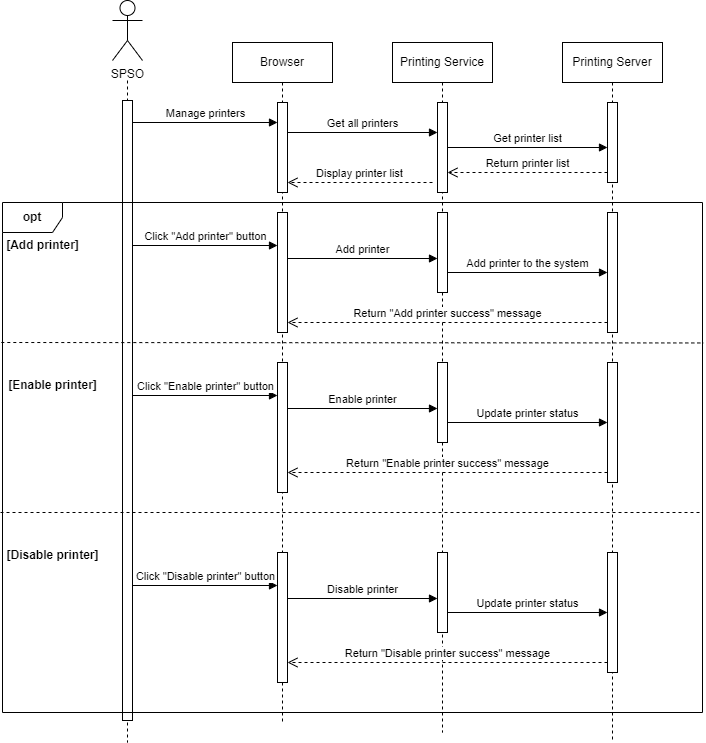

The diagram above was exported from draw.io. Its source (the exported page's mxGraphModel, read from the mxfile embedded in the PNG):
<mxGraphModel dx="1050" dy="557" grid="1" gridSize="10" guides="1" tooltips="1" connect="1" arrows="1" fold="1" page="1" pageScale="1" pageWidth="850" pageHeight="1100" math="0" shadow="0">
  <root>
    <mxCell id="0" />
    <mxCell id="1" parent="0" />
    <mxCell id="YdzClURjYKGZfF17SEIa-1" value="SPSO" style="shape=umlActor;verticalLabelPosition=bottom;verticalAlign=top;html=1;" parent="1" vertex="1">
      <mxGeometry x="130" y="198" width="30" height="60" as="geometry" />
    </mxCell>
    <mxCell id="YdzClURjYKGZfF17SEIa-2" value="Printing Server" style="shape=umlLifeline;perimeter=lifelinePerimeter;whiteSpace=wrap;html=1;container=1;dropTarget=0;collapsible=0;recursiveResize=0;outlineConnect=0;portConstraint=eastwest;newEdgeStyle={&quot;curved&quot;:0,&quot;rounded&quot;:0};" parent="1" vertex="1">
      <mxGeometry x="580" y="240" width="100" height="700" as="geometry" />
    </mxCell>
    <mxCell id="YdzClURjYKGZfF17SEIa-14" value="" style="html=1;points=[[0,0,0,0,5],[0,1,0,0,-5],[1,0,0,0,5],[1,1,0,0,-5]];perimeter=orthogonalPerimeter;outlineConnect=0;targetShapes=umlLifeline;portConstraint=eastwest;newEdgeStyle={&quot;curved&quot;:0,&quot;rounded&quot;:0};" parent="YdzClURjYKGZfF17SEIa-2" vertex="1">
      <mxGeometry x="45" y="60" width="10" height="80" as="geometry" />
    </mxCell>
    <mxCell id="YdzClURjYKGZfF17SEIa-19" value="[Enable printer]" style="text;align=center;fontStyle=1;verticalAlign=middle;spacingLeft=3;spacingRight=3;strokeColor=none;rotatable=0;points=[[0,0.5],[1,0.5]];portConstraint=eastwest;html=1;" parent="YdzClURjYKGZfF17SEIa-2" vertex="1">
      <mxGeometry x="-550" y="330" width="80" height="26" as="geometry" />
    </mxCell>
    <mxCell id="YdzClURjYKGZfF17SEIa-4" value="Browser" style="shape=umlLifeline;perimeter=lifelinePerimeter;whiteSpace=wrap;html=1;container=1;dropTarget=0;collapsible=0;recursiveResize=0;outlineConnect=0;portConstraint=eastwest;newEdgeStyle={&quot;curved&quot;:0,&quot;rounded&quot;:0};" parent="1" vertex="1">
      <mxGeometry x="250" y="240" width="100" height="680" as="geometry" />
    </mxCell>
    <mxCell id="YdzClURjYKGZfF17SEIa-9" value="" style="html=1;points=[[0,0,0,0,5],[0,1,0,0,-5],[1,0,0,0,5],[1,1,0,0,-5]];perimeter=orthogonalPerimeter;outlineConnect=0;targetShapes=umlLifeline;portConstraint=eastwest;newEdgeStyle={&quot;curved&quot;:0,&quot;rounded&quot;:0};" parent="YdzClURjYKGZfF17SEIa-4" vertex="1">
      <mxGeometry x="45" y="60" width="10" height="90" as="geometry" />
    </mxCell>
    <mxCell id="YdzClURjYKGZfF17SEIa-3" value="Printing Service" style="shape=umlLifeline;perimeter=lifelinePerimeter;whiteSpace=wrap;html=1;container=1;dropTarget=0;collapsible=0;recursiveResize=0;outlineConnect=0;portConstraint=eastwest;newEdgeStyle={&quot;curved&quot;:0,&quot;rounded&quot;:0};" parent="1" vertex="1">
      <mxGeometry x="410" y="240" width="100" height="690" as="geometry" />
    </mxCell>
    <mxCell id="YdzClURjYKGZfF17SEIa-11" value="" style="html=1;points=[[0,0,0,0,5],[0,1,0,0,-5],[1,0,0,0,5],[1,1,0,0,-5]];perimeter=orthogonalPerimeter;outlineConnect=0;targetShapes=umlLifeline;portConstraint=eastwest;newEdgeStyle={&quot;curved&quot;:0,&quot;rounded&quot;:0};" parent="YdzClURjYKGZfF17SEIa-3" vertex="1">
      <mxGeometry x="45" y="60" width="10" height="90" as="geometry" />
    </mxCell>
    <mxCell id="YdzClURjYKGZfF17SEIa-6" value="" style="shape=umlLifeline;perimeter=lifelinePerimeter;whiteSpace=wrap;html=1;container=1;dropTarget=0;collapsible=0;recursiveResize=0;outlineConnect=0;portConstraint=eastwest;newEdgeStyle={&quot;curved&quot;:0,&quot;rounded&quot;:0};size=0;" parent="1" vertex="1">
      <mxGeometry x="135" y="278" width="20" height="662" as="geometry" />
    </mxCell>
    <mxCell id="YdzClURjYKGZfF17SEIa-7" value="" style="html=1;points=[[0,0,0,0,5],[0,1,0,0,-5],[1,0,0,0,5],[1,1,0,0,-5]];perimeter=orthogonalPerimeter;outlineConnect=0;targetShapes=umlLifeline;portConstraint=eastwest;newEdgeStyle={&quot;curved&quot;:0,&quot;rounded&quot;:0};" parent="YdzClURjYKGZfF17SEIa-6" vertex="1">
      <mxGeometry x="5" y="20" width="10" height="620" as="geometry" />
    </mxCell>
    <mxCell id="YdzClURjYKGZfF17SEIa-8" value="Manage printers" style="html=1;verticalAlign=bottom;endArrow=block;curved=0;rounded=0;" parent="1" target="YdzClURjYKGZfF17SEIa-9" edge="1">
      <mxGeometry width="80" relative="1" as="geometry">
        <mxPoint x="150" y="320" as="sourcePoint" />
        <mxPoint x="220" y="320" as="targetPoint" />
      </mxGeometry>
    </mxCell>
    <mxCell id="YdzClURjYKGZfF17SEIa-10" value="Get all printers" style="html=1;verticalAlign=bottom;endArrow=block;curved=0;rounded=0;" parent="1" edge="1">
      <mxGeometry width="80" relative="1" as="geometry">
        <mxPoint x="305" y="330" as="sourcePoint" />
        <mxPoint x="455" y="330" as="targetPoint" />
      </mxGeometry>
    </mxCell>
    <mxCell id="YdzClURjYKGZfF17SEIa-13" value="Get printer list" style="html=1;verticalAlign=bottom;endArrow=block;curved=0;rounded=0;" parent="1" source="YdzClURjYKGZfF17SEIa-11" target="YdzClURjYKGZfF17SEIa-14" edge="1">
      <mxGeometry width="80" relative="1" as="geometry">
        <mxPoint x="380" y="410" as="sourcePoint" />
        <mxPoint x="460" y="410" as="targetPoint" />
      </mxGeometry>
    </mxCell>
    <mxCell id="YdzClURjYKGZfF17SEIa-15" value="Return printer list" style="html=1;verticalAlign=bottom;endArrow=open;dashed=1;endSize=8;curved=0;rounded=0;" parent="1" target="YdzClURjYKGZfF17SEIa-11" edge="1">
      <mxGeometry relative="1" as="geometry">
        <mxPoint x="625" y="370" as="sourcePoint" />
        <mxPoint x="470" y="370" as="targetPoint" />
      </mxGeometry>
    </mxCell>
    <mxCell id="YdzClURjYKGZfF17SEIa-16" value="Display printer list" style="html=1;verticalAlign=bottom;endArrow=open;dashed=1;endSize=8;curved=0;rounded=0;" parent="1" target="YdzClURjYKGZfF17SEIa-9" edge="1">
      <mxGeometry relative="1" as="geometry">
        <mxPoint x="450" y="380" as="sourcePoint" />
        <mxPoint x="370" y="380" as="targetPoint" />
      </mxGeometry>
    </mxCell>
    <mxCell id="YdzClURjYKGZfF17SEIa-17" value="&lt;b&gt;opt&lt;/b&gt;" style="shape=umlFrame;whiteSpace=wrap;html=1;pointerEvents=0;" parent="1" vertex="1">
      <mxGeometry x="20" y="400" width="700" height="510" as="geometry" />
    </mxCell>
    <mxCell id="YdzClURjYKGZfF17SEIa-18" value="[Add printer]" style="text;align=center;fontStyle=1;verticalAlign=middle;spacingLeft=3;spacingRight=3;strokeColor=none;rotatable=0;points=[[0,0.5],[1,0.5]];portConstraint=eastwest;html=1;" parent="1" vertex="1">
      <mxGeometry x="20" y="430" width="80" height="26" as="geometry" />
    </mxCell>
    <mxCell id="YdzClURjYKGZfF17SEIa-20" value="[Disable printer]" style="text;align=center;fontStyle=1;verticalAlign=middle;spacingLeft=3;spacingRight=3;strokeColor=none;rotatable=0;points=[[0,0.5],[1,0.5]];portConstraint=eastwest;html=1;" parent="1" vertex="1">
      <mxGeometry x="30" y="740" width="80" height="26" as="geometry" />
    </mxCell>
    <mxCell id="YdzClURjYKGZfF17SEIa-21" value="" style="html=1;points=[[0,0,0,0,5],[0,1,0,0,-5],[1,0,0,0,5],[1,1,0,0,-5]];perimeter=orthogonalPerimeter;outlineConnect=0;targetShapes=umlLifeline;portConstraint=eastwest;newEdgeStyle={&quot;curved&quot;:0,&quot;rounded&quot;:0};" parent="1" vertex="1">
      <mxGeometry x="295" y="410" width="10" height="120" as="geometry" />
    </mxCell>
    <mxCell id="YdzClURjYKGZfF17SEIa-22" value="Click &quot;Add printer&quot; button" style="html=1;verticalAlign=bottom;endArrow=block;curved=0;rounded=0;" parent="1" target="YdzClURjYKGZfF17SEIa-21" edge="1">
      <mxGeometry width="80" relative="1" as="geometry">
        <mxPoint x="150" y="443" as="sourcePoint" />
        <mxPoint x="215" y="442.5" as="targetPoint" />
      </mxGeometry>
    </mxCell>
    <mxCell id="YdzClURjYKGZfF17SEIa-23" value="Add printer" style="html=1;verticalAlign=bottom;endArrow=block;curved=0;rounded=0;" parent="1" target="YdzClURjYKGZfF17SEIa-24" edge="1">
      <mxGeometry width="80" relative="1" as="geometry">
        <mxPoint x="305" y="456" as="sourcePoint" />
        <mxPoint x="385" y="456" as="targetPoint" />
      </mxGeometry>
    </mxCell>
    <mxCell id="YdzClURjYKGZfF17SEIa-24" value="" style="html=1;points=[[0,0,0,0,5],[0,1,0,0,-5],[1,0,0,0,5],[1,1,0,0,-5]];perimeter=orthogonalPerimeter;outlineConnect=0;targetShapes=umlLifeline;portConstraint=eastwest;newEdgeStyle={&quot;curved&quot;:0,&quot;rounded&quot;:0};" parent="1" vertex="1">
      <mxGeometry x="455" y="410" width="10" height="80" as="geometry" />
    </mxCell>
    <mxCell id="YdzClURjYKGZfF17SEIa-25" value="Add printer to the system" style="html=1;verticalAlign=bottom;endArrow=block;curved=0;rounded=0;" parent="1" target="YdzClURjYKGZfF17SEIa-26" edge="1">
      <mxGeometry width="80" relative="1" as="geometry">
        <mxPoint x="465" y="470" as="sourcePoint" />
        <mxPoint x="545" y="470" as="targetPoint" />
      </mxGeometry>
    </mxCell>
    <mxCell id="YdzClURjYKGZfF17SEIa-26" value="" style="html=1;points=[[0,0,0,0,5],[0,1,0,0,-5],[1,0,0,0,5],[1,1,0,0,-5]];perimeter=orthogonalPerimeter;outlineConnect=0;targetShapes=umlLifeline;portConstraint=eastwest;newEdgeStyle={&quot;curved&quot;:0,&quot;rounded&quot;:0};" parent="1" vertex="1">
      <mxGeometry x="625" y="410" width="10" height="120" as="geometry" />
    </mxCell>
    <mxCell id="YdzClURjYKGZfF17SEIa-27" value="Return &quot;Add printer success&quot; message" style="html=1;verticalAlign=bottom;endArrow=open;dashed=1;endSize=8;curved=0;rounded=0;" parent="1" target="YdzClURjYKGZfF17SEIa-21" edge="1">
      <mxGeometry relative="1" as="geometry">
        <mxPoint x="625" y="520" as="sourcePoint" />
        <mxPoint x="310" y="520" as="targetPoint" />
      </mxGeometry>
    </mxCell>
    <mxCell id="YdzClURjYKGZfF17SEIa-28" value="" style="endArrow=none;dashed=1;html=1;rounded=0;exitX=-0.002;exitY=0.254;exitDx=0;exitDy=0;exitPerimeter=0;" parent="1" edge="1">
      <mxGeometry width="50" height="50" relative="1" as="geometry">
        <mxPoint x="18.79999999999991" y="540" as="sourcePoint" />
        <mxPoint x="721.2" y="540.46" as="targetPoint" />
      </mxGeometry>
    </mxCell>
    <mxCell id="YdzClURjYKGZfF17SEIa-44" value="" style="endArrow=none;dashed=1;html=1;rounded=0;exitX=-0.002;exitY=0.254;exitDx=0;exitDy=0;exitPerimeter=0;" parent="1" edge="1">
      <mxGeometry width="50" height="50" relative="1" as="geometry">
        <mxPoint x="18" y="710" as="sourcePoint" />
        <mxPoint x="720" y="710" as="targetPoint" />
      </mxGeometry>
    </mxCell>
    <mxCell id="YdzClURjYKGZfF17SEIa-45" value="" style="html=1;points=[[0,0,0,0,5],[0,1,0,0,-5],[1,0,0,0,5],[1,1,0,0,-5]];perimeter=orthogonalPerimeter;outlineConnect=0;targetShapes=umlLifeline;portConstraint=eastwest;newEdgeStyle={&quot;curved&quot;:0,&quot;rounded&quot;:0};" parent="1" vertex="1">
      <mxGeometry x="295" y="750" width="10" height="130" as="geometry" />
    </mxCell>
    <mxCell id="YdzClURjYKGZfF17SEIa-46" value="Click &quot;Disable printer&quot; button" style="html=1;verticalAlign=bottom;endArrow=block;curved=0;rounded=0;" parent="1" target="YdzClURjYKGZfF17SEIa-45" edge="1">
      <mxGeometry width="80" relative="1" as="geometry">
        <mxPoint x="150" y="783" as="sourcePoint" />
        <mxPoint x="215" y="782.5" as="targetPoint" />
      </mxGeometry>
    </mxCell>
    <mxCell id="YdzClURjYKGZfF17SEIa-47" value="Disable printer" style="html=1;verticalAlign=bottom;endArrow=block;curved=0;rounded=0;" parent="1" target="YdzClURjYKGZfF17SEIa-48" edge="1">
      <mxGeometry width="80" relative="1" as="geometry">
        <mxPoint x="305" y="796" as="sourcePoint" />
        <mxPoint x="385" y="796" as="targetPoint" />
      </mxGeometry>
    </mxCell>
    <mxCell id="YdzClURjYKGZfF17SEIa-48" value="" style="html=1;points=[[0,0,0,0,5],[0,1,0,0,-5],[1,0,0,0,5],[1,1,0,0,-5]];perimeter=orthogonalPerimeter;outlineConnect=0;targetShapes=umlLifeline;portConstraint=eastwest;newEdgeStyle={&quot;curved&quot;:0,&quot;rounded&quot;:0};" parent="1" vertex="1">
      <mxGeometry x="455" y="750" width="10" height="80" as="geometry" />
    </mxCell>
    <mxCell id="YdzClURjYKGZfF17SEIa-49" value="Update printer status" style="html=1;verticalAlign=bottom;endArrow=block;curved=0;rounded=0;" parent="1" target="YdzClURjYKGZfF17SEIa-50" edge="1">
      <mxGeometry width="80" relative="1" as="geometry">
        <mxPoint x="465" y="810" as="sourcePoint" />
        <mxPoint x="545" y="810" as="targetPoint" />
      </mxGeometry>
    </mxCell>
    <mxCell id="YdzClURjYKGZfF17SEIa-50" value="" style="html=1;points=[[0,0,0,0,5],[0,1,0,0,-5],[1,0,0,0,5],[1,1,0,0,-5]];perimeter=orthogonalPerimeter;outlineConnect=0;targetShapes=umlLifeline;portConstraint=eastwest;newEdgeStyle={&quot;curved&quot;:0,&quot;rounded&quot;:0};" parent="1" vertex="1">
      <mxGeometry x="625" y="750" width="10" height="120" as="geometry" />
    </mxCell>
    <mxCell id="YdzClURjYKGZfF17SEIa-51" value="Return &quot;Disable printer success&quot; message" style="html=1;verticalAlign=bottom;endArrow=open;dashed=1;endSize=8;curved=0;rounded=0;" parent="1" target="YdzClURjYKGZfF17SEIa-45" edge="1">
      <mxGeometry relative="1" as="geometry">
        <mxPoint x="625" y="860" as="sourcePoint" />
        <mxPoint x="310" y="860" as="targetPoint" />
      </mxGeometry>
    </mxCell>
    <mxCell id="YdzClURjYKGZfF17SEIa-73" value="" style="html=1;points=[[0,0,0,0,5],[0,1,0,0,-5],[1,0,0,0,5],[1,1,0,0,-5]];perimeter=orthogonalPerimeter;outlineConnect=0;targetShapes=umlLifeline;portConstraint=eastwest;newEdgeStyle={&quot;curved&quot;:0,&quot;rounded&quot;:0};" parent="1" vertex="1">
      <mxGeometry x="295" y="560" width="10" height="130" as="geometry" />
    </mxCell>
    <mxCell id="YdzClURjYKGZfF17SEIa-74" value="Click &quot;Enable printer&quot; button" style="html=1;verticalAlign=bottom;endArrow=block;curved=0;rounded=0;" parent="1" target="YdzClURjYKGZfF17SEIa-73" edge="1">
      <mxGeometry width="80" relative="1" as="geometry">
        <mxPoint x="150" y="593" as="sourcePoint" />
        <mxPoint x="215" y="592.5" as="targetPoint" />
      </mxGeometry>
    </mxCell>
    <mxCell id="YdzClURjYKGZfF17SEIa-75" value="Enable printer" style="html=1;verticalAlign=bottom;endArrow=block;curved=0;rounded=0;" parent="1" target="YdzClURjYKGZfF17SEIa-76" edge="1">
      <mxGeometry width="80" relative="1" as="geometry">
        <mxPoint x="305" y="606" as="sourcePoint" />
        <mxPoint x="385" y="606" as="targetPoint" />
      </mxGeometry>
    </mxCell>
    <mxCell id="YdzClURjYKGZfF17SEIa-76" value="" style="html=1;points=[[0,0,0,0,5],[0,1,0,0,-5],[1,0,0,0,5],[1,1,0,0,-5]];perimeter=orthogonalPerimeter;outlineConnect=0;targetShapes=umlLifeline;portConstraint=eastwest;newEdgeStyle={&quot;curved&quot;:0,&quot;rounded&quot;:0};" parent="1" vertex="1">
      <mxGeometry x="455" y="560" width="10" height="80" as="geometry" />
    </mxCell>
    <mxCell id="YdzClURjYKGZfF17SEIa-77" value="Update printer status" style="html=1;verticalAlign=bottom;endArrow=block;curved=0;rounded=0;" parent="1" target="YdzClURjYKGZfF17SEIa-78" edge="1">
      <mxGeometry width="80" relative="1" as="geometry">
        <mxPoint x="465" y="620" as="sourcePoint" />
        <mxPoint x="545" y="620" as="targetPoint" />
      </mxGeometry>
    </mxCell>
    <mxCell id="YdzClURjYKGZfF17SEIa-78" value="" style="html=1;points=[[0,0,0,0,5],[0,1,0,0,-5],[1,0,0,0,5],[1,1,0,0,-5]];perimeter=orthogonalPerimeter;outlineConnect=0;targetShapes=umlLifeline;portConstraint=eastwest;newEdgeStyle={&quot;curved&quot;:0,&quot;rounded&quot;:0};" parent="1" vertex="1">
      <mxGeometry x="625" y="560" width="10" height="120" as="geometry" />
    </mxCell>
    <mxCell id="YdzClURjYKGZfF17SEIa-79" value="Return &quot;Enable printer success&quot; message" style="html=1;verticalAlign=bottom;endArrow=open;dashed=1;endSize=8;curved=0;rounded=0;" parent="1" target="YdzClURjYKGZfF17SEIa-73" edge="1">
      <mxGeometry relative="1" as="geometry">
        <mxPoint x="625" y="670" as="sourcePoint" />
        <mxPoint x="300" y="670" as="targetPoint" />
      </mxGeometry>
    </mxCell>
  </root>
</mxGraphModel>